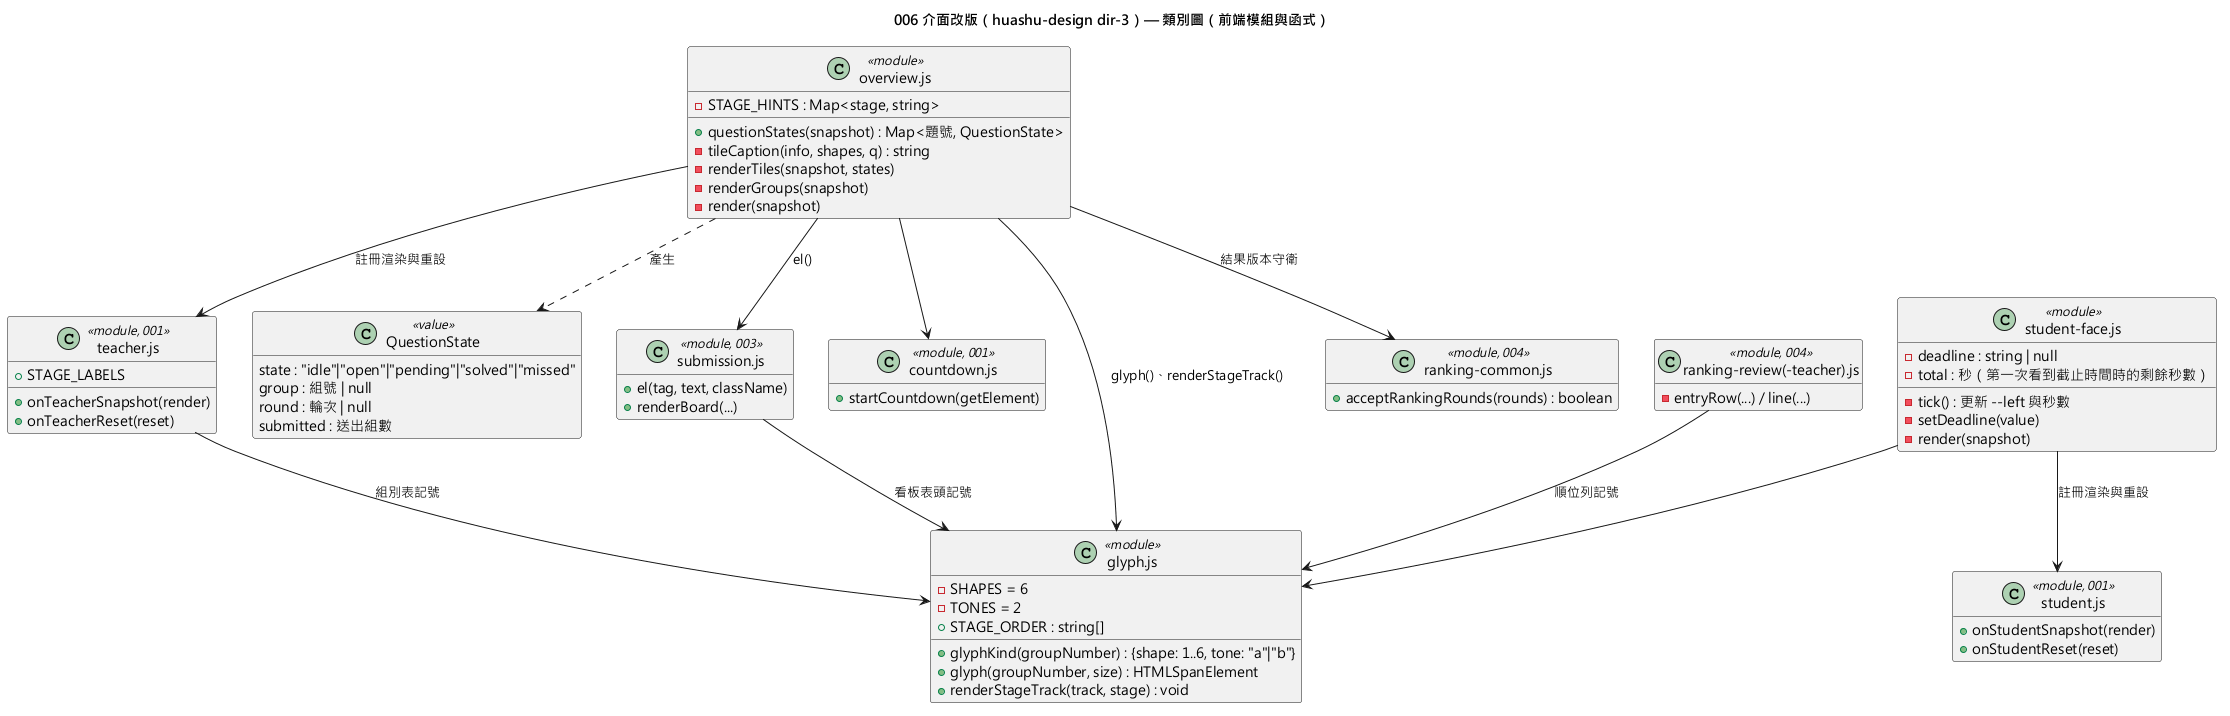

The diagram above was rendered by PlantUML. Its source (embedded in the PNG):
@startuml 006-ui-refresh-class
skinparam defaultFontName "Microsoft JhengHei"
hide empty members
title 006 介面改版（huashu-design dir-3）— 類別圖（前端模組與函式）

class "glyph.js" as Glyph <<module>> {
  - SHAPES = 6
  - TONES = 2
  + STAGE_ORDER : string[]
  + glyphKind(groupNumber) : {shape: 1..6, tone: "a"|"b"}
  + glyph(groupNumber, size) : HTMLSpanElement
  + renderStageTrack(track, stage) : void
}

class "overview.js" as Overview <<module>> {
  - STAGE_HINTS : Map<stage, string>
  + questionStates(snapshot) : Map<題號, QuestionState>
  - tileCaption(info, shapes, q) : string
  - renderTiles(snapshot, states)
  - renderGroups(snapshot)
  - render(snapshot)
}

class "QuestionState" as QS <<value>> {
  state : "idle"|"open"|"pending"|"solved"|"missed"
  group : 組號 | null
  round : 輪次 | null
  submitted : 送出組數
}

class "student-face.js" as Face <<module>> {
  - deadline : string | null
  - total : 秒（第一次看到截止時間時的剩餘秒數）
  - tick() : 更新 --left 與秒數
  - setDeadline(value)
  - render(snapshot)
}

class "teacher.js" as TeacherJs <<module, 001>> {
  + STAGE_LABELS
  + onTeacherSnapshot(render)
  + onTeacherReset(reset)
}
class "student.js" as StudentJs <<module, 001>> {
  + onStudentSnapshot(render)
  + onStudentReset(reset)
}
class "countdown.js" as Countdown <<module, 001>> {
  + startCountdown(getElement)
}
class "submission.js" as Submission <<module, 003>> {
  + el(tag, text, className)
  + renderBoard(...)
}
class "ranking-common.js" as RankCommon <<module, 004>> {
  + acceptRankingRounds(rounds) : boolean
}
class "ranking-review(-teacher).js" as Ranking <<module, 004>> {
  - entryRow(...) / line(...)
}

Overview ..> QS : 產生
Overview --> Glyph : glyph()、renderStageTrack()
Overview --> TeacherJs : 註冊渲染與重設
Overview --> Countdown
Overview --> RankCommon : 結果版本守衛
Overview --> Submission : el()
Face --> Glyph
Face --> StudentJs : 註冊渲染與重設
TeacherJs --> Glyph : 組別表記號
Submission --> Glyph : 看板表頭記號
Ranking --> Glyph : 順位列記號
@enduml